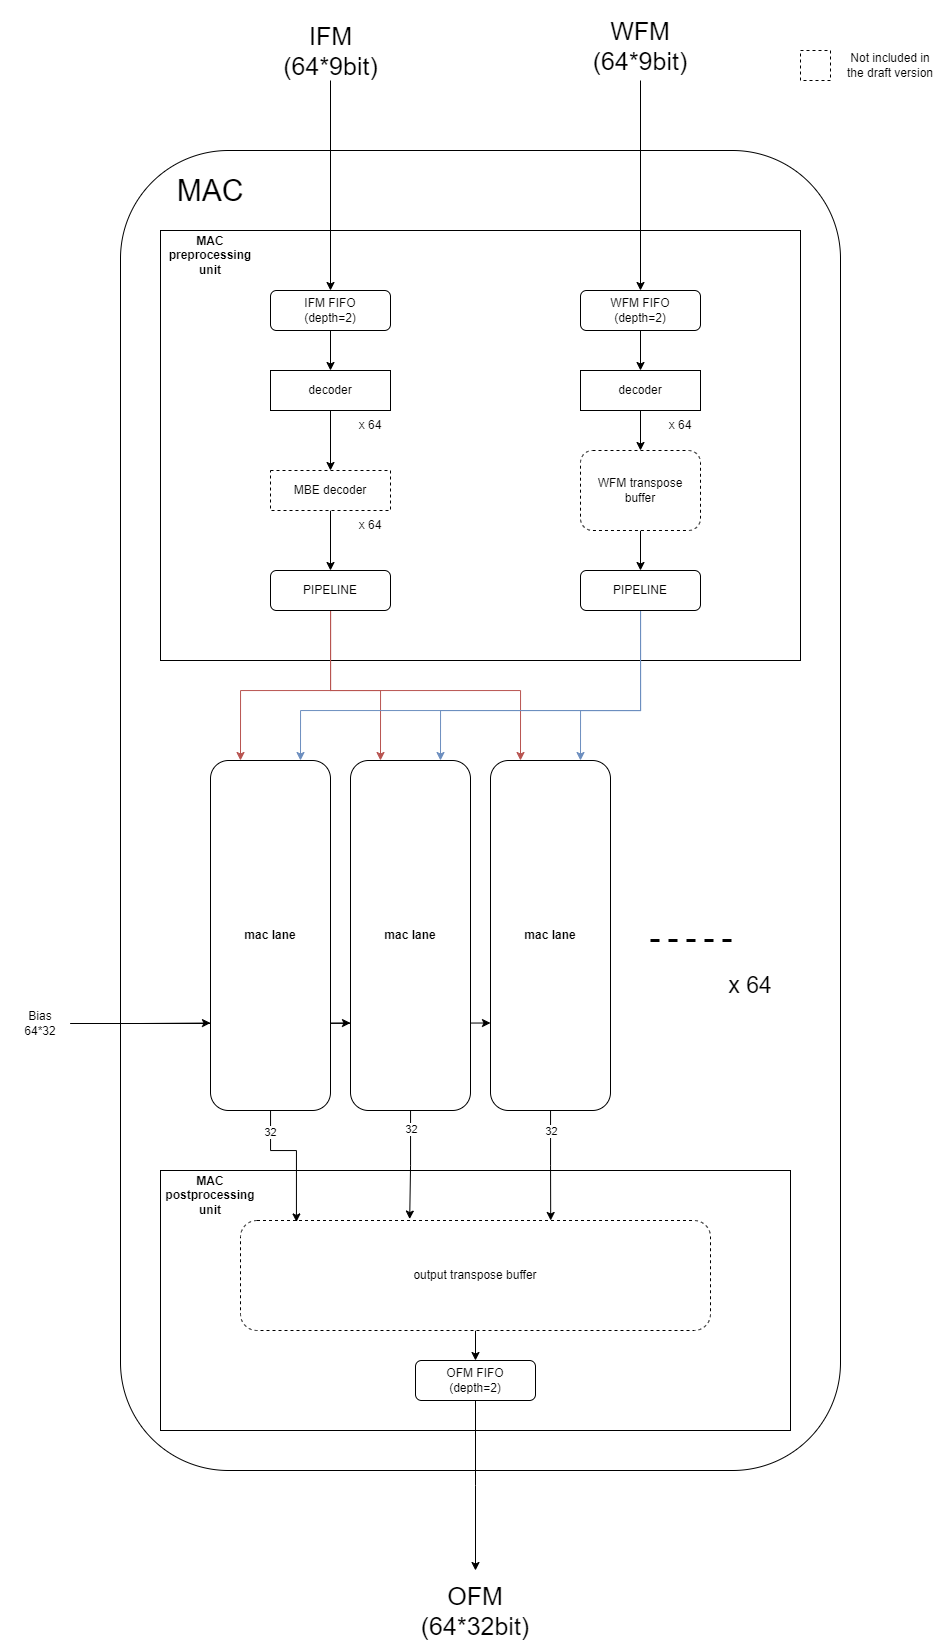

The diagram above was exported from draw.io. Its source (the exported page's mxGraphModel, read from the mxfile embedded in the PNG):
<mxGraphModel dx="1285" dy="1163" grid="1" gridSize="10" guides="1" tooltips="1" connect="1" arrows="1" fold="1" page="0" pageScale="1" pageWidth="827" pageHeight="1169" math="0" shadow="0">
  <root>
    <mxCell id="0" />
    <mxCell id="1" parent="0" />
    <mxCell id="vrEUEI0onQM0kqOxGJqF-59" style="edgeStyle=orthogonalEdgeStyle;rounded=0;orthogonalLoop=1;jettySize=auto;html=1;entryX=0;entryY=0.75;entryDx=0;entryDy=0;" edge="1" parent="1" source="vrEUEI0onQM0kqOxGJqF-57" target="vrEUEI0onQM0kqOxGJqF-17">
      <mxGeometry relative="1" as="geometry" />
    </mxCell>
    <mxCell id="vrEUEI0onQM0kqOxGJqF-60" style="edgeStyle=orthogonalEdgeStyle;rounded=0;orthogonalLoop=1;jettySize=auto;html=1;entryX=0;entryY=0.75;entryDx=0;entryDy=0;" edge="1" parent="1" source="vrEUEI0onQM0kqOxGJqF-57" target="vrEUEI0onQM0kqOxGJqF-18">
      <mxGeometry relative="1" as="geometry" />
    </mxCell>
    <mxCell id="vrEUEI0onQM0kqOxGJqF-52" value="" style="rounded=1;whiteSpace=wrap;html=1;fillColor=none;" vertex="1" parent="1">
      <mxGeometry x="120" y="100" width="720" height="1320" as="geometry" />
    </mxCell>
    <mxCell id="vrEUEI0onQM0kqOxGJqF-23" value="" style="rounded=0;whiteSpace=wrap;html=1;fillColor=none;" vertex="1" parent="1">
      <mxGeometry x="160" y="180" width="640" height="430" as="geometry" />
    </mxCell>
    <mxCell id="vrEUEI0onQM0kqOxGJqF-26" value="" style="rounded=0;whiteSpace=wrap;html=1;fillColor=none;" vertex="1" parent="1">
      <mxGeometry x="160" y="1120" width="630" height="260" as="geometry" />
    </mxCell>
    <mxCell id="vrEUEI0onQM0kqOxGJqF-54" style="edgeStyle=orthogonalEdgeStyle;rounded=0;orthogonalLoop=1;jettySize=auto;html=1;entryX=0.5;entryY=0;entryDx=0;entryDy=0;" edge="1" parent="1" source="tA7r-dQTq5ioGiGd-rbI-2" target="vrEUEI0onQM0kqOxGJqF-3">
      <mxGeometry relative="1" as="geometry" />
    </mxCell>
    <mxCell id="tA7r-dQTq5ioGiGd-rbI-2" value="IFM&lt;br style=&quot;font-size: 25px;&quot;&gt;(64*9bit)" style="text;html=1;strokeColor=none;fillColor=none;align=center;verticalAlign=middle;whiteSpace=wrap;rounded=0;fontSize=25;" parent="1" vertex="1">
      <mxGeometry x="277.5" y="-30" width="105" height="60" as="geometry" />
    </mxCell>
    <mxCell id="vrEUEI0onQM0kqOxGJqF-55" style="edgeStyle=orthogonalEdgeStyle;rounded=0;orthogonalLoop=1;jettySize=auto;html=1;entryX=0.5;entryY=0;entryDx=0;entryDy=0;" edge="1" parent="1" source="tA7r-dQTq5ioGiGd-rbI-3" target="vrEUEI0onQM0kqOxGJqF-4">
      <mxGeometry relative="1" as="geometry" />
    </mxCell>
    <mxCell id="tA7r-dQTq5ioGiGd-rbI-3" value="WFM&lt;br style=&quot;font-size: 25px;&quot;&gt;(64*9bit)" style="text;html=1;strokeColor=none;fillColor=none;align=center;verticalAlign=middle;whiteSpace=wrap;rounded=0;fontSize=25;" parent="1" vertex="1">
      <mxGeometry x="580" y="-40" width="120" height="70" as="geometry" />
    </mxCell>
    <mxCell id="tA7r-dQTq5ioGiGd-rbI-5" value="Not included in the draft version" style="text;html=1;strokeColor=none;fillColor=none;align=center;verticalAlign=middle;whiteSpace=wrap;rounded=0;" parent="1" vertex="1">
      <mxGeometry x="840" width="100" height="30" as="geometry" />
    </mxCell>
    <mxCell id="vrEUEI0onQM0kqOxGJqF-29" style="edgeStyle=orthogonalEdgeStyle;rounded=0;orthogonalLoop=1;jettySize=auto;html=1;entryX=0.5;entryY=0;entryDx=0;entryDy=0;" edge="1" parent="1" source="vrEUEI0onQM0kqOxGJqF-3" target="vrEUEI0onQM0kqOxGJqF-5">
      <mxGeometry relative="1" as="geometry" />
    </mxCell>
    <mxCell id="vrEUEI0onQM0kqOxGJqF-3" value="IFM FIFO&lt;br&gt;(depth=2)" style="rounded=1;whiteSpace=wrap;html=1;" vertex="1" parent="1">
      <mxGeometry x="270" y="240" width="120" height="40" as="geometry" />
    </mxCell>
    <mxCell id="vrEUEI0onQM0kqOxGJqF-32" style="edgeStyle=orthogonalEdgeStyle;rounded=0;orthogonalLoop=1;jettySize=auto;html=1;" edge="1" parent="1" source="vrEUEI0onQM0kqOxGJqF-4" target="vrEUEI0onQM0kqOxGJqF-6">
      <mxGeometry relative="1" as="geometry" />
    </mxCell>
    <mxCell id="vrEUEI0onQM0kqOxGJqF-4" value="WFM FIFO&lt;br&gt;(depth=2)" style="rounded=1;whiteSpace=wrap;html=1;" vertex="1" parent="1">
      <mxGeometry x="580" y="240" width="120" height="40" as="geometry" />
    </mxCell>
    <mxCell id="vrEUEI0onQM0kqOxGJqF-30" style="edgeStyle=orthogonalEdgeStyle;rounded=0;orthogonalLoop=1;jettySize=auto;html=1;" edge="1" parent="1" source="vrEUEI0onQM0kqOxGJqF-5" target="vrEUEI0onQM0kqOxGJqF-7">
      <mxGeometry relative="1" as="geometry" />
    </mxCell>
    <mxCell id="vrEUEI0onQM0kqOxGJqF-5" value="decoder" style="rounded=0;whiteSpace=wrap;html=1;" vertex="1" parent="1">
      <mxGeometry x="270" y="320" width="120" height="40" as="geometry" />
    </mxCell>
    <mxCell id="vrEUEI0onQM0kqOxGJqF-33" style="edgeStyle=orthogonalEdgeStyle;rounded=0;orthogonalLoop=1;jettySize=auto;html=1;" edge="1" parent="1" source="vrEUEI0onQM0kqOxGJqF-6" target="vrEUEI0onQM0kqOxGJqF-8">
      <mxGeometry relative="1" as="geometry" />
    </mxCell>
    <mxCell id="vrEUEI0onQM0kqOxGJqF-6" value="decoder" style="rounded=0;whiteSpace=wrap;html=1;" vertex="1" parent="1">
      <mxGeometry x="580" y="320" width="120" height="40" as="geometry" />
    </mxCell>
    <mxCell id="vrEUEI0onQM0kqOxGJqF-31" style="edgeStyle=orthogonalEdgeStyle;rounded=0;orthogonalLoop=1;jettySize=auto;html=1;entryX=0.5;entryY=0;entryDx=0;entryDy=0;" edge="1" parent="1" source="vrEUEI0onQM0kqOxGJqF-7" target="vrEUEI0onQM0kqOxGJqF-9">
      <mxGeometry relative="1" as="geometry" />
    </mxCell>
    <mxCell id="vrEUEI0onQM0kqOxGJqF-7" value="MBE decoder" style="rounded=0;whiteSpace=wrap;html=1;dashed=1;" vertex="1" parent="1">
      <mxGeometry x="270" y="420" width="120" height="40" as="geometry" />
    </mxCell>
    <mxCell id="vrEUEI0onQM0kqOxGJqF-34" style="edgeStyle=orthogonalEdgeStyle;rounded=0;orthogonalLoop=1;jettySize=auto;html=1;entryX=0.5;entryY=0;entryDx=0;entryDy=0;" edge="1" parent="1" source="vrEUEI0onQM0kqOxGJqF-8" target="vrEUEI0onQM0kqOxGJqF-10">
      <mxGeometry relative="1" as="geometry" />
    </mxCell>
    <mxCell id="vrEUEI0onQM0kqOxGJqF-8" value="WFM transpose buffer" style="rounded=1;whiteSpace=wrap;html=1;dashed=1;" vertex="1" parent="1">
      <mxGeometry x="580" y="400" width="120" height="80" as="geometry" />
    </mxCell>
    <mxCell id="vrEUEI0onQM0kqOxGJqF-39" style="edgeStyle=orthogonalEdgeStyle;rounded=0;orthogonalLoop=1;jettySize=auto;html=1;entryX=0.25;entryY=0;entryDx=0;entryDy=0;fillColor=#f8cecc;strokeColor=#b85450;" edge="1" parent="1" source="vrEUEI0onQM0kqOxGJqF-9" target="vrEUEI0onQM0kqOxGJqF-16">
      <mxGeometry relative="1" as="geometry">
        <Array as="points">
          <mxPoint x="330" y="640" />
          <mxPoint x="240" y="640" />
        </Array>
      </mxGeometry>
    </mxCell>
    <mxCell id="vrEUEI0onQM0kqOxGJqF-40" style="edgeStyle=orthogonalEdgeStyle;rounded=0;orthogonalLoop=1;jettySize=auto;html=1;entryX=0.25;entryY=0;entryDx=0;entryDy=0;fillColor=#f8cecc;strokeColor=#b85450;" edge="1" parent="1" source="vrEUEI0onQM0kqOxGJqF-9" target="vrEUEI0onQM0kqOxGJqF-17">
      <mxGeometry relative="1" as="geometry">
        <Array as="points">
          <mxPoint x="330" y="640" />
          <mxPoint x="380" y="640" />
        </Array>
      </mxGeometry>
    </mxCell>
    <mxCell id="vrEUEI0onQM0kqOxGJqF-41" style="edgeStyle=orthogonalEdgeStyle;rounded=0;orthogonalLoop=1;jettySize=auto;html=1;entryX=0.25;entryY=0;entryDx=0;entryDy=0;fillColor=#f8cecc;strokeColor=#b85450;" edge="1" parent="1" source="vrEUEI0onQM0kqOxGJqF-9" target="vrEUEI0onQM0kqOxGJqF-18">
      <mxGeometry relative="1" as="geometry">
        <Array as="points">
          <mxPoint x="330" y="640" />
          <mxPoint x="520" y="640" />
        </Array>
      </mxGeometry>
    </mxCell>
    <mxCell id="vrEUEI0onQM0kqOxGJqF-9" value="PIPELINE" style="rounded=1;whiteSpace=wrap;html=1;" vertex="1" parent="1">
      <mxGeometry x="270" y="520" width="120" height="40" as="geometry" />
    </mxCell>
    <mxCell id="vrEUEI0onQM0kqOxGJqF-42" style="edgeStyle=orthogonalEdgeStyle;rounded=0;orthogonalLoop=1;jettySize=auto;html=1;exitX=0.5;exitY=1;exitDx=0;exitDy=0;entryX=0.75;entryY=0;entryDx=0;entryDy=0;fillColor=#dae8fc;strokeColor=#6c8ebf;" edge="1" parent="1" source="vrEUEI0onQM0kqOxGJqF-10" target="vrEUEI0onQM0kqOxGJqF-16">
      <mxGeometry relative="1" as="geometry">
        <Array as="points">
          <mxPoint x="640" y="660" />
          <mxPoint x="300" y="660" />
        </Array>
      </mxGeometry>
    </mxCell>
    <mxCell id="vrEUEI0onQM0kqOxGJqF-43" style="edgeStyle=orthogonalEdgeStyle;rounded=0;orthogonalLoop=1;jettySize=auto;html=1;entryX=0.75;entryY=0;entryDx=0;entryDy=0;fillColor=#dae8fc;strokeColor=#6c8ebf;" edge="1" parent="1" source="vrEUEI0onQM0kqOxGJqF-10" target="vrEUEI0onQM0kqOxGJqF-17">
      <mxGeometry relative="1" as="geometry">
        <Array as="points">
          <mxPoint x="640" y="660" />
          <mxPoint x="440" y="660" />
        </Array>
      </mxGeometry>
    </mxCell>
    <mxCell id="vrEUEI0onQM0kqOxGJqF-44" style="edgeStyle=orthogonalEdgeStyle;rounded=0;orthogonalLoop=1;jettySize=auto;html=1;entryX=0.75;entryY=0;entryDx=0;entryDy=0;fillColor=#dae8fc;strokeColor=#6c8ebf;" edge="1" parent="1" source="vrEUEI0onQM0kqOxGJqF-10" target="vrEUEI0onQM0kqOxGJqF-18">
      <mxGeometry relative="1" as="geometry">
        <Array as="points">
          <mxPoint x="640" y="660" />
          <mxPoint x="580" y="660" />
        </Array>
      </mxGeometry>
    </mxCell>
    <mxCell id="vrEUEI0onQM0kqOxGJqF-10" value="PIPELINE" style="rounded=1;whiteSpace=wrap;html=1;" vertex="1" parent="1">
      <mxGeometry x="580" y="520" width="120" height="40" as="geometry" />
    </mxCell>
    <mxCell id="vrEUEI0onQM0kqOxGJqF-11" value="x 64" style="text;html=1;strokeColor=none;fillColor=none;align=center;verticalAlign=middle;whiteSpace=wrap;rounded=0;" vertex="1" parent="1">
      <mxGeometry x="340" y="360" width="60" height="30" as="geometry" />
    </mxCell>
    <mxCell id="vrEUEI0onQM0kqOxGJqF-13" value="x 64" style="text;html=1;strokeColor=none;fillColor=none;align=center;verticalAlign=middle;whiteSpace=wrap;rounded=0;" vertex="1" parent="1">
      <mxGeometry x="340" y="460" width="60" height="30" as="geometry" />
    </mxCell>
    <mxCell id="vrEUEI0onQM0kqOxGJqF-14" value="x 64" style="text;html=1;strokeColor=none;fillColor=none;align=center;verticalAlign=middle;whiteSpace=wrap;rounded=0;" vertex="1" parent="1">
      <mxGeometry x="650" y="360" width="60" height="30" as="geometry" />
    </mxCell>
    <mxCell id="vrEUEI0onQM0kqOxGJqF-16" value="mac lane" style="rounded=1;whiteSpace=wrap;html=1;fontStyle=1" vertex="1" parent="1">
      <mxGeometry x="210" y="710" width="120" height="350" as="geometry" />
    </mxCell>
    <mxCell id="vrEUEI0onQM0kqOxGJqF-17" value="mac lane" style="rounded=1;whiteSpace=wrap;html=1;fontStyle=1" vertex="1" parent="1">
      <mxGeometry x="350" y="710" width="120" height="350" as="geometry" />
    </mxCell>
    <mxCell id="vrEUEI0onQM0kqOxGJqF-18" value="mac lane" style="rounded=1;whiteSpace=wrap;html=1;fontStyle=1" vertex="1" parent="1">
      <mxGeometry x="490" y="710" width="120" height="350" as="geometry" />
    </mxCell>
    <mxCell id="vrEUEI0onQM0kqOxGJqF-19" value="x 64" style="text;html=1;strokeColor=none;fillColor=none;align=center;verticalAlign=middle;whiteSpace=wrap;rounded=0;fontSize=23;" vertex="1" parent="1">
      <mxGeometry x="720" y="920" width="60" height="30" as="geometry" />
    </mxCell>
    <mxCell id="vrEUEI0onQM0kqOxGJqF-21" value="" style="endArrow=none;dashed=1;html=1;rounded=0;strokeWidth=3;" edge="1" parent="1">
      <mxGeometry width="50" height="50" relative="1" as="geometry">
        <mxPoint x="650" y="890" as="sourcePoint" />
        <mxPoint x="740" y="890" as="targetPoint" />
      </mxGeometry>
    </mxCell>
    <mxCell id="vrEUEI0onQM0kqOxGJqF-50" style="edgeStyle=orthogonalEdgeStyle;rounded=0;orthogonalLoop=1;jettySize=auto;html=1;entryX=0.5;entryY=0;entryDx=0;entryDy=0;" edge="1" parent="1" source="vrEUEI0onQM0kqOxGJqF-22" target="vrEUEI0onQM0kqOxGJqF-28">
      <mxGeometry relative="1" as="geometry" />
    </mxCell>
    <mxCell id="vrEUEI0onQM0kqOxGJqF-22" value="output transpose buffer" style="rounded=1;whiteSpace=wrap;html=1;dashed=1;" vertex="1" parent="1">
      <mxGeometry x="240" y="1170" width="470" height="110" as="geometry" />
    </mxCell>
    <mxCell id="vrEUEI0onQM0kqOxGJqF-25" value="MAC preprocessing unit" style="text;html=1;strokeColor=none;fillColor=none;align=center;verticalAlign=middle;whiteSpace=wrap;rounded=0;fontStyle=1" vertex="1" parent="1">
      <mxGeometry x="160" y="180" width="100" height="50" as="geometry" />
    </mxCell>
    <mxCell id="vrEUEI0onQM0kqOxGJqF-27" value="MAC postprocessing unit" style="text;html=1;strokeColor=none;fillColor=none;align=center;verticalAlign=middle;whiteSpace=wrap;rounded=0;fontStyle=1" vertex="1" parent="1">
      <mxGeometry x="160" y="1120" width="100" height="50" as="geometry" />
    </mxCell>
    <mxCell id="vrEUEI0onQM0kqOxGJqF-51" style="edgeStyle=orthogonalEdgeStyle;rounded=0;orthogonalLoop=1;jettySize=auto;html=1;" edge="1" parent="1" source="vrEUEI0onQM0kqOxGJqF-28">
      <mxGeometry relative="1" as="geometry">
        <mxPoint x="475" y="1520" as="targetPoint" />
      </mxGeometry>
    </mxCell>
    <mxCell id="vrEUEI0onQM0kqOxGJqF-28" value="OFM FIFO&lt;br&gt;(depth=2)" style="rounded=1;whiteSpace=wrap;html=1;" vertex="1" parent="1">
      <mxGeometry x="415" y="1310" width="120" height="40" as="geometry" />
    </mxCell>
    <mxCell id="vrEUEI0onQM0kqOxGJqF-47" style="edgeStyle=orthogonalEdgeStyle;rounded=0;orthogonalLoop=1;jettySize=auto;html=1;entryX=0.66;entryY=0;entryDx=0;entryDy=0;entryPerimeter=0;" edge="1" parent="1" source="vrEUEI0onQM0kqOxGJqF-18" target="vrEUEI0onQM0kqOxGJqF-22">
      <mxGeometry relative="1" as="geometry" />
    </mxCell>
    <mxCell id="vrEUEI0onQM0kqOxGJqF-66" value="32" style="edgeLabel;html=1;align=center;verticalAlign=middle;resizable=0;points=[];" vertex="1" connectable="0" parent="vrEUEI0onQM0kqOxGJqF-47">
      <mxGeometry x="-0.6343" relative="1" as="geometry">
        <mxPoint as="offset" />
      </mxGeometry>
    </mxCell>
    <mxCell id="vrEUEI0onQM0kqOxGJqF-48" style="edgeStyle=orthogonalEdgeStyle;rounded=0;orthogonalLoop=1;jettySize=auto;html=1;entryX=0.119;entryY=0.013;entryDx=0;entryDy=0;entryPerimeter=0;" edge="1" parent="1" source="vrEUEI0onQM0kqOxGJqF-16" target="vrEUEI0onQM0kqOxGJqF-22">
      <mxGeometry relative="1" as="geometry">
        <Array as="points">
          <mxPoint x="270" y="1100" />
          <mxPoint x="296" y="1100" />
        </Array>
      </mxGeometry>
    </mxCell>
    <mxCell id="vrEUEI0onQM0kqOxGJqF-64" value="32" style="edgeLabel;html=1;align=center;verticalAlign=middle;resizable=0;points=[];" vertex="1" connectable="0" parent="vrEUEI0onQM0kqOxGJqF-48">
      <mxGeometry x="-0.694" y="-1" relative="1" as="geometry">
        <mxPoint as="offset" />
      </mxGeometry>
    </mxCell>
    <mxCell id="vrEUEI0onQM0kqOxGJqF-49" style="edgeStyle=orthogonalEdgeStyle;rounded=0;orthogonalLoop=1;jettySize=auto;html=1;entryX=0.36;entryY=-0.013;entryDx=0;entryDy=0;entryPerimeter=0;" edge="1" parent="1" source="vrEUEI0onQM0kqOxGJqF-17" target="vrEUEI0onQM0kqOxGJqF-22">
      <mxGeometry relative="1" as="geometry" />
    </mxCell>
    <mxCell id="vrEUEI0onQM0kqOxGJqF-65" value="32" style="edgeLabel;html=1;align=center;verticalAlign=middle;resizable=0;points=[];" vertex="1" connectable="0" parent="vrEUEI0onQM0kqOxGJqF-49">
      <mxGeometry x="-0.6475" relative="1" as="geometry">
        <mxPoint as="offset" />
      </mxGeometry>
    </mxCell>
    <mxCell id="vrEUEI0onQM0kqOxGJqF-53" value="MAC" style="text;html=1;strokeColor=none;fillColor=none;align=center;verticalAlign=middle;whiteSpace=wrap;rounded=0;fontSize=30;" vertex="1" parent="1">
      <mxGeometry x="175" y="120" width="70" height="40" as="geometry" />
    </mxCell>
    <mxCell id="vrEUEI0onQM0kqOxGJqF-58" style="edgeStyle=orthogonalEdgeStyle;rounded=0;orthogonalLoop=1;jettySize=auto;html=1;entryX=0;entryY=0.75;entryDx=0;entryDy=0;" edge="1" parent="1" source="vrEUEI0onQM0kqOxGJqF-57" target="vrEUEI0onQM0kqOxGJqF-16">
      <mxGeometry relative="1" as="geometry" />
    </mxCell>
    <mxCell id="vrEUEI0onQM0kqOxGJqF-57" value="Bias&lt;br&gt;64*32" style="text;html=1;strokeColor=none;fillColor=none;align=center;verticalAlign=middle;whiteSpace=wrap;rounded=0;" vertex="1" parent="1">
      <mxGeometry x="10" y="958" width="60" height="30" as="geometry" />
    </mxCell>
    <mxCell id="vrEUEI0onQM0kqOxGJqF-61" value="" style="rounded=0;whiteSpace=wrap;html=1;dashed=1;" vertex="1" parent="1">
      <mxGeometry x="800" width="30" height="30" as="geometry" />
    </mxCell>
    <mxCell id="vrEUEI0onQM0kqOxGJqF-62" value="OFM&lt;br style=&quot;font-size: 25px;&quot;&gt;(64*32bit)" style="text;html=1;strokeColor=none;fillColor=none;align=center;verticalAlign=middle;whiteSpace=wrap;rounded=0;fontSize=25;" vertex="1" parent="1">
      <mxGeometry x="410" y="1530" width="130" height="60" as="geometry" />
    </mxCell>
  </root>
</mxGraphModel>